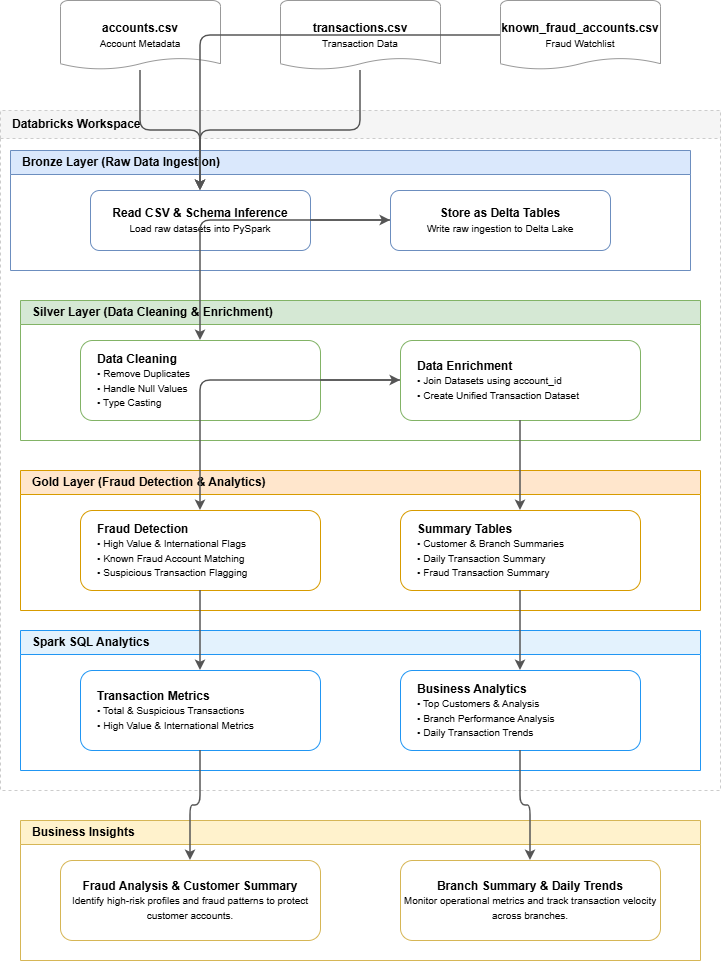

The diagram above was exported from draw.io. Its source (the exported page's mxGraphModel, read from the mxfile embedded in the PNG):
<mxGraphModel dx="1030" dy="562" grid="1" gridSize="10" guides="1" tooltips="1" connect="1" arrows="1" fold="1" page="1" pageScale="1" pageWidth="827" pageHeight="1169" math="0" shadow="0">
  <root>
    <mxCell id="0" />
    <mxCell id="1" parent="0" />
    <mxCell id="liiUdAv6bQL5DQgcmx_O-225" parent="1" style="shape=mxgraph.flowchart.document;whiteSpace=wrap;html=1;fillColor=#ffffff;strokeColor=#999999;fontFamily=Helvetica,Arial,sans-serif;align=center;" value="&lt;b&gt;accounts.csv&lt;/b&gt;&lt;br&gt;&lt;font size=&quot;1&quot;&gt;Account Metadata&lt;/font&gt;" vertex="1">
      <mxGeometry height="70" width="160" x="80" y="930" as="geometry" />
    </mxCell>
    <mxCell id="liiUdAv6bQL5DQgcmx_O-226" parent="1" style="shape=mxgraph.flowchart.document;whiteSpace=wrap;html=1;fillColor=#ffffff;strokeColor=#999999;fontFamily=Helvetica,Arial,sans-serif;align=center;" value="&lt;b&gt;transactions.csv&lt;/b&gt;&lt;br&gt;&lt;font size=&quot;1&quot;&gt;Transaction Data&lt;/font&gt;" vertex="1">
      <mxGeometry height="70" width="160" x="300" y="930" as="geometry" />
    </mxCell>
    <mxCell id="liiUdAv6bQL5DQgcmx_O-227" parent="1" style="shape=mxgraph.flowchart.document;whiteSpace=wrap;html=1;fillColor=#ffffff;strokeColor=#999999;fontFamily=Helvetica,Arial,sans-serif;align=center;" value="&lt;b&gt;known_fraud_accounts.csv&lt;/b&gt;&lt;br&gt;&lt;font size=&quot;1&quot;&gt;Fraud Watchlist&lt;/font&gt;" vertex="1">
      <mxGeometry height="70" width="160" x="520" y="930" as="geometry" />
    </mxCell>
    <mxCell id="liiUdAv6bQL5DQgcmx_O-228" parent="1" style="swimlane;startSize=28;fillColor=#f5f5f5;strokeColor=#cccccc;html=1;fontStyle=1;align=left;spacingLeft=10;dashed=1;fontFamily=Helvetica,Arial,sans-serif;" value="Databricks Workspace" vertex="1">
      <mxGeometry height="680" width="720" x="20" y="1040" as="geometry" />
    </mxCell>
    <mxCell id="liiUdAv6bQL5DQgcmx_O-229" parent="liiUdAv6bQL5DQgcmx_O-228" style="swimlane;startSize=24;fillColor=#dae8fc;strokeColor=#6c8ebf;html=1;fontStyle=1;align=left;spacingLeft=10;fontFamily=Helvetica,Arial,sans-serif;" value="Bronze Layer (Raw Data Ingestion)" vertex="1">
      <mxGeometry height="120" width="680" x="10" y="40" as="geometry" />
    </mxCell>
    <mxCell id="liiUdAv6bQL5DQgcmx_O-230" parent="liiUdAv6bQL5DQgcmx_O-229" style="rounded=1;whiteSpace=wrap;html=1;fillColor=#ffffff;strokeColor=#6c8ebf;fontFamily=Helvetica,Arial,sans-serif;" value="&lt;b&gt;Read CSV &amp;amp; Schema Inference&lt;/b&gt;&lt;br&gt;&lt;font size=&quot;1&quot;&gt;Load raw datasets into PySpark&lt;/font&gt;" vertex="1">
      <mxGeometry height="60" width="220" x="80" y="40" as="geometry" />
    </mxCell>
    <mxCell id="liiUdAv6bQL5DQgcmx_O-231" parent="liiUdAv6bQL5DQgcmx_O-229" style="rounded=1;whiteSpace=wrap;html=1;fillColor=#ffffff;strokeColor=#6c8ebf;fontFamily=Helvetica,Arial,sans-serif;" value="&lt;b&gt;Store as Delta Tables&lt;/b&gt;&lt;br&gt;&lt;font size=&quot;1&quot;&gt;Write raw ingestion to Delta Lake&lt;/font&gt;" vertex="1">
      <mxGeometry height="60" width="220" x="380" y="40" as="geometry" />
    </mxCell>
    <mxCell id="liiUdAv6bQL5DQgcmx_O-232" parent="liiUdAv6bQL5DQgcmx_O-228" style="swimlane;startSize=24;fillColor=#d5e8d4;strokeColor=#82b366;html=1;fontStyle=1;align=left;spacingLeft=10;fontFamily=Helvetica,Arial,sans-serif;" value="Silver Layer (Data Cleaning &amp; Enrichment)" vertex="1">
      <mxGeometry height="140" width="680" x="20" y="190" as="geometry" />
    </mxCell>
    <mxCell id="liiUdAv6bQL5DQgcmx_O-233" parent="liiUdAv6bQL5DQgcmx_O-232" style="rounded=1;whiteSpace=wrap;html=1;fillColor=#ffffff;strokeColor=#82b366;align=left;spacingLeft=15;fontFamily=Helvetica,Arial,sans-serif;" value="&lt;b&gt;Data Cleaning&lt;/b&gt;&lt;br&gt;&lt;font size=&quot;1&quot;&gt;• Remove Duplicates&lt;br&gt;• Handle Null Values&lt;br&gt;• Type Casting&lt;/font&gt;" vertex="1">
      <mxGeometry height="80" width="240" x="60" y="40" as="geometry" />
    </mxCell>
    <mxCell id="liiUdAv6bQL5DQgcmx_O-234" parent="liiUdAv6bQL5DQgcmx_O-232" style="rounded=1;whiteSpace=wrap;html=1;fillColor=#ffffff;strokeColor=#82b366;align=left;spacingLeft=15;fontFamily=Helvetica,Arial,sans-serif;" value="&lt;b&gt;Data Enrichment&lt;/b&gt;&lt;br&gt;&lt;font size=&quot;1&quot;&gt;• Join Datasets using account_id&lt;br&gt;• Create Unified Transaction Dataset&lt;/font&gt;" vertex="1">
      <mxGeometry height="80" width="240" x="380" y="40" as="geometry" />
    </mxCell>
    <mxCell id="liiUdAv6bQL5DQgcmx_O-235" parent="liiUdAv6bQL5DQgcmx_O-228" style="swimlane;startSize=24;fillColor=#ffe6cc;strokeColor=#d79b00;html=1;fontStyle=1;align=left;spacingLeft=10;fontFamily=Helvetica,Arial,sans-serif;" value="Gold Layer (Fraud Detection &amp; Analytics)" vertex="1">
      <mxGeometry height="140" width="680" x="20" y="360" as="geometry" />
    </mxCell>
    <mxCell id="liiUdAv6bQL5DQgcmx_O-236" parent="liiUdAv6bQL5DQgcmx_O-235" style="rounded=1;whiteSpace=wrap;html=1;fillColor=#ffffff;strokeColor=#d79b00;align=left;spacingLeft=15;fontFamily=Helvetica,Arial,sans-serif;" value="&lt;b&gt;Fraud Detection&lt;/b&gt;&lt;br&gt;&lt;font size=&quot;1&quot;&gt;• High Value &amp;amp; International Flags&lt;br&gt;• Known Fraud Account Matching&lt;br&gt;• Suspicious Transaction Flagging&lt;/font&gt;" vertex="1">
      <mxGeometry height="80" width="240" x="60" y="40" as="geometry" />
    </mxCell>
    <mxCell id="liiUdAv6bQL5DQgcmx_O-237" parent="liiUdAv6bQL5DQgcmx_O-235" style="rounded=1;whiteSpace=wrap;html=1;fillColor=#ffffff;strokeColor=#d79b00;align=left;spacingLeft=15;fontFamily=Helvetica,Arial,sans-serif;" value="&lt;b&gt;Summary Tables&lt;/b&gt;&lt;br&gt;&lt;font size=&quot;1&quot;&gt;• Customer &amp;amp; Branch Summaries&lt;br&gt;• Daily Transaction Summary&lt;br&gt;• Fraud Transaction Summary&lt;/font&gt;" vertex="1">
      <mxGeometry height="80" width="240" x="380" y="40" as="geometry" />
    </mxCell>
    <mxCell id="liiUdAv6bQL5DQgcmx_O-238" parent="liiUdAv6bQL5DQgcmx_O-228" style="swimlane;startSize=24;fillColor=#e3f2fd;strokeColor=#2196f3;html=1;fontStyle=1;align=left;spacingLeft=10;fontFamily=Helvetica,Arial,sans-serif;" value="Spark SQL Analytics" vertex="1">
      <mxGeometry height="140" width="680" x="20" y="520" as="geometry" />
    </mxCell>
    <mxCell id="liiUdAv6bQL5DQgcmx_O-239" parent="liiUdAv6bQL5DQgcmx_O-238" style="rounded=1;whiteSpace=wrap;html=1;fillColor=#ffffff;strokeColor=#2196f3;align=left;spacingLeft=15;fontFamily=Helvetica,Arial,sans-serif;" value="&lt;b&gt;Transaction Metrics&lt;/b&gt;&lt;br&gt;&lt;font size=&quot;1&quot;&gt;• Total &amp;amp; Suspicious Transactions&lt;br&gt;• High Value &amp;amp; International Metrics&lt;/font&gt;" vertex="1">
      <mxGeometry height="80" width="240" x="60" y="40" as="geometry" />
    </mxCell>
    <mxCell id="liiUdAv6bQL5DQgcmx_O-240" parent="liiUdAv6bQL5DQgcmx_O-238" style="rounded=1;whiteSpace=wrap;html=1;fillColor=#ffffff;strokeColor=#2196f3;align=left;spacingLeft=15;fontFamily=Helvetica,Arial,sans-serif;" value="&lt;b&gt;Business Analytics&lt;/b&gt;&lt;br&gt;&lt;font size=&quot;1&quot;&gt;• Top Customers &amp;amp; Analysis&lt;br&gt;• Branch Performance Analysis&lt;br&gt;• Daily Transaction Trends&lt;/font&gt;" vertex="1">
      <mxGeometry height="80" width="240" x="380" y="40" as="geometry" />
    </mxCell>
    <mxCell id="liiUdAv6bQL5DQgcmx_O-241" parent="1" style="swimlane;startSize=24;fillColor=#fff2cc;strokeColor=#d6b656;html=1;fontStyle=1;align=left;spacingLeft=10;fontFamily=Helvetica,Arial,sans-serif;" value="Business Insights" vertex="1">
      <mxGeometry height="140" width="680" x="40" y="1750" as="geometry" />
    </mxCell>
    <mxCell id="liiUdAv6bQL5DQgcmx_O-242" parent="liiUdAv6bQL5DQgcmx_O-241" style="rounded=1;whiteSpace=wrap;html=1;fillColor=#ffffff;strokeColor=#d6b656;align=center;fontFamily=Helvetica,Arial,sans-serif;" value="&lt;b&gt;Fraud Analysis &amp;amp; Customer Summary&lt;/b&gt;&lt;br&gt;&lt;font size=&quot;1&quot;&gt;Identify high-risk profiles and fraud patterns to protect customer accounts.&lt;/font&gt;" vertex="1">
      <mxGeometry height="80" width="260" x="40" y="40" as="geometry" />
    </mxCell>
    <mxCell id="liiUdAv6bQL5DQgcmx_O-243" parent="liiUdAv6bQL5DQgcmx_O-241" style="rounded=1;whiteSpace=wrap;html=1;fillColor=#ffffff;strokeColor=#d6b656;align=center;fontFamily=Helvetica,Arial,sans-serif;" value="&lt;b&gt;Branch Summary &amp;amp; Daily Trends&lt;/b&gt;&lt;br&gt;&lt;font size=&quot;1&quot;&gt;Monitor operational metrics and track transaction velocity across branches.&lt;/font&gt;" vertex="1">
      <mxGeometry height="80" width="260" x="380" y="40" as="geometry" />
    </mxCell>
    <mxCell id="liiUdAv6bQL5DQgcmx_O-244" edge="1" parent="1" source="liiUdAv6bQL5DQgcmx_O-225" style="edgeStyle=orthogonalEdgeStyle;rounded=1;html=1;strokeColor=#555555;strokeWidth=1.5;" target="liiUdAv6bQL5DQgcmx_O-230">
      <mxGeometry relative="1" as="geometry" />
    </mxCell>
    <mxCell id="liiUdAv6bQL5DQgcmx_O-245" edge="1" parent="1" source="liiUdAv6bQL5DQgcmx_O-226" style="edgeStyle=orthogonalEdgeStyle;rounded=1;html=1;strokeColor=#555555;strokeWidth=1.5;" target="liiUdAv6bQL5DQgcmx_O-230">
      <mxGeometry relative="1" as="geometry" />
    </mxCell>
    <mxCell id="liiUdAv6bQL5DQgcmx_O-246" edge="1" parent="1" source="liiUdAv6bQL5DQgcmx_O-227" style="edgeStyle=orthogonalEdgeStyle;rounded=1;html=1;strokeColor=#555555;strokeWidth=1.5;" target="liiUdAv6bQL5DQgcmx_O-230">
      <mxGeometry relative="1" as="geometry" />
    </mxCell>
    <mxCell id="liiUdAv6bQL5DQgcmx_O-247" edge="1" parent="1" source="liiUdAv6bQL5DQgcmx_O-230" style="edgeStyle=orthogonalEdgeStyle;rounded=1;html=1;strokeColor=#555555;strokeWidth=1.5;" target="liiUdAv6bQL5DQgcmx_O-231">
      <mxGeometry relative="1" as="geometry" />
    </mxCell>
    <mxCell id="liiUdAv6bQL5DQgcmx_O-248" edge="1" parent="1" source="liiUdAv6bQL5DQgcmx_O-231" style="edgeStyle=orthogonalEdgeStyle;rounded=1;html=1;strokeColor=#555555;strokeWidth=1.5;" target="liiUdAv6bQL5DQgcmx_O-233">
      <mxGeometry relative="1" as="geometry" />
    </mxCell>
    <mxCell id="liiUdAv6bQL5DQgcmx_O-249" edge="1" parent="1" source="liiUdAv6bQL5DQgcmx_O-233" style="edgeStyle=orthogonalEdgeStyle;rounded=1;html=1;strokeColor=#555555;strokeWidth=1.5;" target="liiUdAv6bQL5DQgcmx_O-234">
      <mxGeometry relative="1" as="geometry" />
    </mxCell>
    <mxCell id="liiUdAv6bQL5DQgcmx_O-250" edge="1" parent="1" source="liiUdAv6bQL5DQgcmx_O-234" style="edgeStyle=orthogonalEdgeStyle;rounded=1;html=1;strokeColor=#555555;strokeWidth=1.5;" target="liiUdAv6bQL5DQgcmx_O-236">
      <mxGeometry relative="1" as="geometry" />
    </mxCell>
    <mxCell id="liiUdAv6bQL5DQgcmx_O-251" edge="1" parent="1" source="liiUdAv6bQL5DQgcmx_O-234" style="edgeStyle=orthogonalEdgeStyle;rounded=1;html=1;strokeColor=#555555;strokeWidth=1.5;" target="liiUdAv6bQL5DQgcmx_O-237">
      <mxGeometry relative="1" as="geometry" />
    </mxCell>
    <mxCell id="liiUdAv6bQL5DQgcmx_O-252" edge="1" parent="1" source="liiUdAv6bQL5DQgcmx_O-236" style="edgeStyle=orthogonalEdgeStyle;rounded=1;html=1;strokeColor=#555555;strokeWidth=1.5;" target="liiUdAv6bQL5DQgcmx_O-239">
      <mxGeometry relative="1" as="geometry" />
    </mxCell>
    <mxCell id="liiUdAv6bQL5DQgcmx_O-253" edge="1" parent="1" source="liiUdAv6bQL5DQgcmx_O-237" style="edgeStyle=orthogonalEdgeStyle;rounded=1;html=1;strokeColor=#555555;strokeWidth=1.5;" target="liiUdAv6bQL5DQgcmx_O-240">
      <mxGeometry relative="1" as="geometry" />
    </mxCell>
    <mxCell id="liiUdAv6bQL5DQgcmx_O-254" edge="1" parent="1" source="liiUdAv6bQL5DQgcmx_O-239" style="edgeStyle=orthogonalEdgeStyle;rounded=1;html=1;strokeColor=#555555;strokeWidth=1.5;" target="liiUdAv6bQL5DQgcmx_O-242">
      <mxGeometry relative="1" as="geometry" />
    </mxCell>
    <mxCell id="liiUdAv6bQL5DQgcmx_O-255" edge="1" parent="1" source="liiUdAv6bQL5DQgcmx_O-240" style="edgeStyle=orthogonalEdgeStyle;rounded=1;html=1;strokeColor=#555555;strokeWidth=1.5;" target="liiUdAv6bQL5DQgcmx_O-243">
      <mxGeometry relative="1" as="geometry" />
    </mxCell>
  </root>
</mxGraphModel>